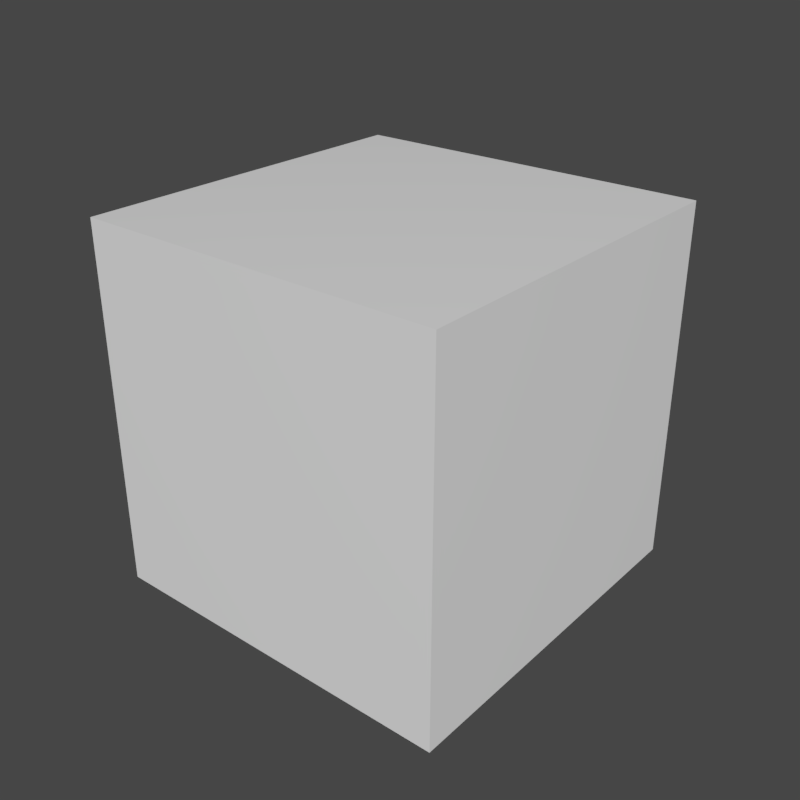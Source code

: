 # Source: library.blend  (saved by Blender 2.79.6; exported with 4.5.12 LTS)
import bpy
from mathutils import Matrix  # noqa: F401  (used for matrix-valued properties, if any)

bpy.ops.wm.read_factory_settings(use_empty=True)
scene = bpy.context.scene
scene.name = 'Scene'

# ---- collections
col_collection_1 = bpy.data.collections.new('Collection 1'); scene.collection.children.link(col_collection_1)

# ---- materials (node trees are filled in below, after node groups)
mat_pbr = bpy.data.materials.new('PBR')
mat_pbr.alpha_threshold = 0.0
mat_pbr.roughness = 0.5

# ---- node groups
ng_owm__unpack_pbr = bpy.data.node_groups.new('OWM: Unpack PBR', 'ShaderNodeTree')
_s = ng_owm__unpack_pbr.interface.new_socket(name='Metalness', in_out='OUTPUT', socket_type='NodeSocketFloat')
_s.min_value = 0.0
_s.max_value = 0.0
_s = ng_owm__unpack_pbr.interface.new_socket(name='Specular', in_out='OUTPUT', socket_type='NodeSocketFloat')
_s.min_value = 0.0
_s.max_value = 0.0
_s = ng_owm__unpack_pbr.interface.new_socket(name='Roughness', in_out='OUTPUT', socket_type='NodeSocketFloat')
_s.min_value = 0.0
_s.max_value = 0.0
_s = ng_owm__unpack_pbr.interface.new_socket(name='Sheen', in_out='OUTPUT', socket_type='NodeSocketFloat')
_s.min_value = 0.0
_s.max_value = 0.0
_s = ng_owm__unpack_pbr.interface.new_socket(name='Packed PBR', in_out='INPUT', socket_type='NodeSocketColor')
_s.default_value = (1.0, 1.0, 1.0, 1.0)
_N = ng_owm__unpack_pbr.nodes; _L = ng_owm__unpack_pbr.links
n0 = _N.new('ShaderNodeSeparateColor'); n0.name = 'Separate RGB'; n0.location = (-722, -71)
n1 = _N.new('ShaderNodeGamma'); n1.name = 'Gamma.001'; n1.location = (-412, 51)
n1.inputs[1].default_value = 2.2
n2 = _N.new('ShaderNodeMath'); n2.name = 'Math.009'; n2.location = (-179, 210)
n2.operation = 'GREATER_THAN'
n3 = _N.new('ShaderNodeMath'); n3.name = 'Math.008'; n3.location = (-208, -87)
n3.operation = 'SUBTRACT'
n3.inputs[0].default_value = 1.0
n4 = _N.new('NodeGroupInput'); n4.name = 'Group Input'; n4.location = (-1018, -82)
n5 = _N.new('NodeGroupOutput'); n5.name = 'Group Output'; n5.location = (769, 277)
n6 = _N.new('ShaderNodeMath'); n6.name = 'Math.011'; n6.location = (268, 47)
n6.operation = 'MULTIPLY'
n7 = _N.new('ShaderNodeMath'); n7.name = 'Math.013'; n7.location = (275, 308)
n7.operation = 'MULTIPLY'
n8 = _N.new('ShaderNodeMath'); n8.name = 'Math.010'; n8.location = (32, 48)
n8.operation = 'SUBTRACT'
n8.inputs[0].default_value = 1.0
n9 = _N.new('ShaderNodeMath'); n9.name = 'Math.014'; n9.location = (52, 258)
n9.operation = 'SUBTRACT'
n10 = _N.new('ShaderNodeMath'); n10.name = 'Math.012'; n10.location = (481, 52)
n10.operation = 'MULTIPLY'
n10.use_clamp = True
n10.inputs[1].default_value = 2.0
n11 = _N.new('ShaderNodeMath'); n11.name = 'Math.015'; n11.location = (494, 306)
n11.operation = 'MULTIPLY'
n11.use_clamp = True
n11.inputs[1].default_value = 2.0
_L.new(n0.outputs[0], n1.inputs[0])
_L.new(n0.outputs[1], n3.inputs[1])
_L.new(n4.outputs[0], n0.inputs[0])
_L.new(n3.outputs[0], n5.inputs[2])
_L.new(n0.outputs[2], n5.inputs[3])
_L.new(n1.outputs[0], n2.inputs[0])
_L.new(n2.outputs[0], n8.inputs[1])
_L.new(n8.outputs[0], n6.inputs[0])
_L.new(n6.outputs[0], n10.inputs[0])
_L.new(n1.outputs[0], n6.inputs[1])
_L.new(n10.outputs[0], n5.inputs[1])
_L.new(n7.outputs[0], n11.inputs[0])
_L.new(n2.outputs[0], n7.inputs[0])
_L.new(n1.outputs[0], n9.inputs[0])
_L.new(n9.outputs[0], n7.inputs[1])
_L.new(n11.outputs[0], n5.inputs[0])
n5.is_active_output = True
ng_owm__unpack_rg_normal = bpy.data.node_groups.new('OWM: Unpack RG Normal', 'ShaderNodeTree')
_s = ng_owm__unpack_rg_normal.interface.new_socket(name='Normal', in_out='OUTPUT', socket_type='NodeSocketVector')
_s.min_value = 0.0
_s.max_value = 0.0
_s = ng_owm__unpack_rg_normal.interface.new_socket(name='RG Packed Normal', in_out='INPUT', socket_type='NodeSocketVector')
_s.min_value = -1e+04
_s.max_value = 1e+04
_N = ng_owm__unpack_rg_normal.nodes; _L = ng_owm__unpack_rg_normal.links
n0 = _N.new('ShaderNodeMath'); n0.name = 'Math.002'; n0.location = (-790, -123)
n0.operation = 'MULTIPLY'
n0.inputs[1].default_value = 2.0
n1 = _N.new('ShaderNodeMath'); n1.name = 'Math.003'; n1.location = (-619, -127)
n1.operation = 'SUBTRACT'
n1.inputs[1].default_value = 1.0
n2 = _N.new('ShaderNodeMath'); n2.name = 'Math'; n2.location = (-788, 43)
n2.operation = 'MULTIPLY'
n2.inputs[1].default_value = 2.0
n3 = _N.new('ShaderNodeMath'); n3.name = 'Math.001'; n3.location = (-616, 46)
n3.operation = 'SUBTRACT'
n3.inputs[1].default_value = 1.0
n4 = _N.new('ShaderNodeMath'); n4.name = 'Math.006'; n4.location = (-452, -126)
n4.operation = 'MULTIPLY'
n5 = _N.new('ShaderNodeMath'); n5.name = 'Math.005'; n5.location = (-448, 49)
n5.operation = 'MULTIPLY'
n6 = _N.new('ShaderNodeMath'); n6.name = 'Math.007'; n6.location = (-113, -28)
n6.operation = 'SUBTRACT'
n6.inputs[0].default_value = 1.0
n7 = _N.new('ShaderNodeMath'); n7.name = 'Math.012'; n7.location = (437, -30)
n7.inputs[0].default_value = 1.0
n8 = _N.new('ShaderNodeMath'); n8.name = 'Math.013'; n8.location = (617, -25)
n8.operation = 'DIVIDE'
n8.inputs[1].default_value = 2.0
n9 = _N.new('ShaderNodeMath'); n9.name = 'Math.011'; n9.location = (799, -22)
n9.operation = 'MAXIMUM'
n9.inputs[1].default_value = 0.0
n10 = _N.new('ShaderNodeMath'); n10.name = 'Math.010'; n10.location = (253, -29)
n10.operation = 'MULTIPLY'
n11 = _N.new('ShaderNodeMath'); n11.name = 'Math.008'; n11.location = (-279, -28)
n11.operation = 'SUBTRACT'
n12 = _N.new('ShaderNodeMath'); n12.name = 'Math.014'; n12.location = (976, -22)
n12.operation = 'MINIMUM'
n12.inputs[0].default_value = 1.0
n13 = _N.new('ShaderNodeMath'); n13.name = 'Math.009'; n13.location = (85, 116)
n13.operation = 'GREATER_THAN'
n13.inputs[1].default_value = 0.0
n14 = _N.new('ShaderNodeCombineXYZ'); n14.name = 'Combine XYZ'; n14.location = (1286, 105)
n15 = _N.new('NodeGroupInput'); n15.name = 'Group Input'; n15.location = (-1486, 0)
n16 = _N.new('NodeGroupOutput'); n16.name = 'Group Output'; n16.location = (1486, 0)
n17 = _N.new('ShaderNodeSeparateXYZ'); n17.name = 'Separate XYZ'; n17.location = (-1286, 127)
n17.width = 122
_L.new(n17.outputs[0], n14.inputs[0])
_L.new(n2.outputs[0], n3.inputs[0])
_L.new(n0.outputs[0], n1.inputs[0])
_L.new(n17.outputs[0], n2.inputs[0])
_L.new(n3.outputs[0], n5.inputs[0])
_L.new(n3.outputs[0], n5.inputs[1])
_L.new(n1.outputs[0], n4.inputs[0])
_L.new(n1.outputs[0], n4.inputs[1])
_L.new(n11.outputs[0], n6.inputs[1])
_L.new(n4.outputs[0], n11.inputs[1])
_L.new(n5.outputs[0], n11.inputs[0])
_L.new(n6.outputs[0], n13.inputs[0])
_L.new(n6.outputs[0], n10.inputs[1])
_L.new(n10.outputs[0], n7.inputs[1])
_L.new(n7.outputs[0], n8.inputs[0])
_L.new(n8.outputs[0], n9.inputs[0])
_L.new(n9.outputs[0], n12.inputs[1])
_L.new(n12.outputs[0], n14.inputs[2])
_L.new(n13.outputs[0], n10.inputs[0])
_L.new(n15.outputs[0], n17.inputs[0])
_L.new(n14.outputs[0], n16.inputs[0])
_L.new(n17.outputs[1], n0.inputs[0])
_L.new(n17.outputs[1], n14.inputs[1])
n16.is_active_output = True
ng_owm__physically_based_shading = bpy.data.node_groups.new('OWM: Physically Based Shading', 'ShaderNodeTree')
_s = ng_owm__physically_based_shading.interface.new_socket(name='Shader', in_out='OUTPUT', socket_type='NodeSocketShader')
_s = ng_owm__physically_based_shading.interface.new_socket(name='Base Color Map', in_out='INPUT', socket_type='NodeSocketColor')
_s.default_value = (1.0, 1.0, 1.0, 1.0)
_s = ng_owm__physically_based_shading.interface.new_socket(name='Base PBR Map', in_out='INPUT', socket_type='NodeSocketColor')
_s.default_value = (0.5, 1.0, 1.0, 1.0)
_s = ng_owm__physically_based_shading.interface.new_socket(name='Base Normal Map', in_out='INPUT', socket_type='NodeSocketColor')
_s.default_value = (0.5, 0.5, 1.0, 1.0)
_s = ng_owm__physically_based_shading.interface.new_socket(name='Secondary Color Map', in_out='INPUT', socket_type='NodeSocketColor')
_s.default_value = (1.0, 1.0, 1.0, 1.0)
_s = ng_owm__physically_based_shading.interface.new_socket(name='Secondary PBR Map', in_out='INPUT', socket_type='NodeSocketColor')
_s.default_value = (0.5, 1.0, 1.0, 1.0)
_s = ng_owm__physically_based_shading.interface.new_socket(name='Secondary Normal Map', in_out='INPUT', socket_type='NodeSocketColor')
_s.default_value = (0.5, 0.5, 1.0, 1.0)
_s = ng_owm__physically_based_shading.interface.new_socket(name='Normal Strength', in_out='INPUT', socket_type='NodeSocketFloat')
_s.default_value = 3.0
_s.min_value = 0.0
_s.max_value = 10.0
_s = ng_owm__physically_based_shading.interface.new_socket(name='Opacity Map', in_out='INPUT', socket_type='NodeSocketFloat')
_s.subtype = 'FACTOR'
_s.default_value = 1.0
_s.min_value = 0.0
_s.max_value = 1.0
_s = ng_owm__physically_based_shading.interface.new_socket(name='Emission Map', in_out='INPUT', socket_type='NodeSocketFloat')
_s.subtype = 'FACTOR'
_s.min_value = 0.0
_s.max_value = 1.0
_s = ng_owm__physically_based_shading.interface.new_socket(name='Emission Strength', in_out='INPUT', socket_type='NodeSocketFloat')
_s.default_value = 1.0
_s.min_value = 0.0
_s.max_value = 1e+06
_N = ng_owm__physically_based_shading.nodes; _L = ng_owm__physically_based_shading.links
n0 = _N.new('ShaderNodeBsdfTransparent'); n0.name = 'Transparent BSDF'; n0.location = (357, 412)
n1 = _N.new('ShaderNodeBsdfPrincipled'); n1.name = 'Principled BSDF'; n1.location = (55, 238)
n1.distribution = 'GGX'
n1.subsurface_method = 'BURLEY'
n1.inputs[3].default_value = 1.45
n1.inputs[16].default_value = 0.25
n1.inputs[26].default_value = (0.2, 0.2, 0.2, 1.0)
n2 = _N.new('NodeGroupOutput'); n2.name = 'Group Output'; n2.location = (946, 196)
n3 = _N.new('ShaderNodeTangent'); n3.name = 'Tangent'; n3.location = (-58, -274)
n3.hide = True
n3.direction_type = 'UV_MAP'
n4 = _N.new('ShaderNodeNormalMap'); n4.name = 'Normal Map'; n4.location = (-325, -317)
n4.hide = True
n5 = _N.new('ShaderNodeMixShader'); n5.name = 'Mix Shader.001'; n5.location = (466, 116)
n5.hide = True
n6 = _N.new('ShaderNodeMixShader'); n6.name = 'Mix Shader'; n6.location = (689, 283)
n6.hide = True
n7 = _N.new('ShaderNodeGroup'); n7.name = 'Group.001'; n7.location = (-580, 47)
n7.width = 216
n7.node_tree = ng_owm__unpack_pbr
n8 = _N.new('ShaderNodeGroup'); n8.name = 'Group'; n8.location = (-727, -336)
n8.width = 272
n8.node_tree = ng_owm__unpack_rg_normal
n9 = _N.new('ShaderNodeAttribute'); n9.name = 'Attribute'; n9.location = (-1709, 409)
n9.width = 185
n9.attribute_name = 'ColorMap1Alpha'
n10 = _N.new('ShaderNodeMix'); n10.name = 'Mix.001'; n10.location = (-1142, -229)
n10.data_type = 'RGBA'
n11 = _N.new('ShaderNodeMix'); n11.name = 'Mix.002'; n11.location = (-942, 135)
n11.data_type = 'RGBA'
n12 = _N.new('ShaderNodeMix'); n12.name = 'Mix'; n12.location = (-693, 444)
n12.data_type = 'RGBA'
n13 = _N.new('NodeGroupInput'); n13.name = 'Group Input'; n13.location = (-1778, 98)
n13.width = 199
n14 = _N.new('ShaderNodeEmission'); n14.name = 'Emission'; n14.location = (20, -350)
n15 = _N.new('ShaderNodeMix'); n15.name = 'Mix.003'; n15.location = (-215, 118)
n15.data_type = 'RGBA'
n15.inputs[7].default_value = (1.0, 1.0, 1.0, 1.0)
n16 = _N.new('ShaderNodeMix'); n16.name = 'Mix.004'; n16.location = (-115, 118)
n16.data_type = 'RGBA'
n16.inputs[0].default_value = 1.0
n16.inputs[6].default_value = (1.0, 1.0, 1.0, 1.0)
_L.new(n4.outputs[0], n1.inputs[5])
_L.new(n1.outputs[0], n5.inputs[1])
_L.new(n14.outputs[0], n5.inputs[2])
_L.new(n0.outputs[0], n6.inputs[1])
_L.new(n5.outputs[0], n6.inputs[2])
_L.new(n13.outputs[1], n11.inputs[6])
_L.new(n7.outputs[2], n1.inputs[2])
_L.new(n7.outputs[3], n1.inputs[24])
_L.new(n7.outputs[0], n1.inputs[1])
_L.new(n7.outputs[1], n1.inputs[13])
_L.new(n8.outputs[0], n4.inputs[1])
_L.new(n6.outputs[0], n2.inputs[0])
_L.new(n13.outputs[7], n6.inputs[0])
_L.new(n13.outputs[8], n5.inputs[0])
_L.new(n13.outputs[2], n10.inputs[6])
_L.new(n13.outputs[6], n4.inputs[0])
_L.new(n13.outputs[9], n14.inputs[1])
_L.new(n3.outputs[0], n1.inputs[17])
_L.new(n12.outputs[2], n1.inputs[0])
_L.new(n13.outputs[0], n12.inputs[6])
_L.new(n13.outputs[3], n12.inputs[7])
_L.new(n9.outputs[2], n12.inputs[0])
_L.new(n10.outputs[2], n8.inputs[0])
_L.new(n9.outputs[2], n10.inputs[0])
_L.new(n13.outputs[5], n10.inputs[7])
_L.new(n11.outputs[2], n7.inputs[0])
_L.new(n13.outputs[4], n11.inputs[7])
_L.new(n9.outputs[2], n11.inputs[0])
_L.new(n12.outputs[2], n14.inputs[0])
_L.new(n12.outputs[2], n15.inputs[6])
_L.new(n7.outputs[0], n15.inputs[0])
_L.new(n15.outputs[2], n16.inputs[7])
_L.new(n16.outputs[2], n1.inputs[14])
n2.is_active_output = True

# ---- material node trees
mat_pbr.use_nodes = True; mat_pbr.node_tree.nodes.clear()
_N = mat_pbr.node_tree.nodes; _L = mat_pbr.node_tree.links
n0 = _N.new('ShaderNodeOutputMaterial'); n0.name = 'Material Output'; n0.location = (135, -55)
n1 = _N.new('ShaderNodeGroup'); n1.name = 'Group.002'; n1.location = (-610, -4)
n1.width = 368
n1.node_tree = ng_owm__physically_based_shading
n1.inputs[0].default_value = (1.0, 1.0, 1.0, 1.0)
n1.inputs[1].default_value = (0.5, 1.0, 1.0, 1.0)
n1.inputs[2].default_value = (0.5, 0.5, 1.0, 1.0)
n1.inputs[3].default_value = (1.0, 1.0, 1.0, 1.0)
n1.inputs[4].default_value = (0.5, 1.0, 1.0, 1.0)
n1.inputs[5].default_value = (0.5029, 0.5029, 1.0, 1.0)
n1.inputs[6].default_value = 1.0
n1.inputs[7].default_value = 1.0
n1.inputs[8].default_value = 0.0
n1.inputs[9].default_value = 1.0
_L.new(n1.outputs[0], n0.inputs[0])
n0.is_active_output = True

# ---- world
world_world = bpy.data.worlds.new('World'); scene.world = world_world
world_world.color = (0.05088, 0.05088, 0.05088)
world_world.use_sun_shadow = False
world_world.sun_shadow_jitter_overblur = 0.0
world_world.cycles.sampling_method = 'MANUAL'

# ---- meshes
me_cube = bpy.data.meshes.new('Cube')
me_cube.from_pydata([(-1.0, -1.0, -1.0), (-1.0, -1.0, 1.0), (-1.0, 1.0, -1.0), (-1.0, 1.0, 1.0), (1.0, -1.0, -1.0), (1.0, -1.0, 1.0), (1.0, 1.0, -1.0), (1.0, 1.0, 1.0)], [], [(0, 1, 3, 2), (2, 3, 7, 6), (6, 7, 5, 4), (4, 5, 1, 0), (2, 6, 4, 0), (7, 3, 1, 5)])
_uv = me_cube.uv_layers.new(name='UVMap')
_uv.uv.foreach_set('vector', [0.0, 0.0, 1.0, 0.0, 1.0, 1.0, 0.0, 1.0, 0.0, 0.0, 1.0, 0.0, 1.0, 1.0, 0.0, 1.0, 0.0, 0.0, 1.0, 0.0, 1.0, 1.0, 0.0, 1.0, 0.0, 0.0, 1.0, 0.0, 1.0, 1.0, 0.0, 1.0, 0.0, 0.0, 1.0, 0.0, 1.0, 1.0, 0.0, 1.0, 0.0, 0.0, 1.0, 0.0, 1.0, 1.0, 0.0, 1.0])
me_cube.materials.append(mat_pbr)
me_cube.use_remesh_preserve_volume = False
me_cube.use_remesh_preserve_attributes = False
me_cube.use_mirror_vertex_groups = False
me_cube.update()

# ---- objects
ob_cube = bpy.data.objects.new('Cube', me_cube)

# ---- transforms, parenting, visibility, modifiers, constraints
ob_cube.location = (0.0, 0.0, 0.0)
ob_cube.lineart.crease_threshold = 0.0

# ---- collection membership
col_collection_1.objects.link(ob_cube)

# ---- scene / render settings (as saved in the file)
scene.frame_start = 1; scene.frame_end = 250; scene.frame_set(1)
scene.render.engine = 'CYCLES'
scene.render.resolution_x = 1024
scene.render.resolution_y = 1024
scene.render.dither_intensity = 0.0
scene.cycles.samples = 32
scene.cycles.sampling_pattern = 'TABULATED_SOBOL'
scene.cycles.use_adaptive_sampling = False
scene.cycles.use_light_tree = False
scene.cycles.caustics_reflective = False
scene.cycles.caustics_refractive = False
scene.cycles.max_bounces = 8
scene.cycles.diffuse_bounces = 1
scene.cycles.transmission_bounces = 8
scene.cycles.volume_bounces = 2
scene.cycles.debug_use_hair_bvh = False
scene.view_settings.look = 'Medium High Contrast'
scene.view_settings.view_transform = 'Filmic'
bpy.context.view_layer.update()

# ---- added for rendering (the .blend has no active camera and no usable light): camera, sun
cam_auto = bpy.data.cameras.new('AutoCamera')
cam_auto.lens = 50.0
cam_auto.sensor_width = 36.0
cam_auto.clip_end = 1000.0
ob_auto_camera = bpy.data.objects.new('AutoCamera', cam_auto)
scene.collection.objects.link(ob_auto_camera)
ob_auto_camera.location = (3.20507, -3.84609, 2.56406)
ob_auto_camera.rotation_euler = (1.09748, -7.21219e-08, 0.694738)
scene.camera = ob_auto_camera
light_auto_sun = bpy.data.lights.new('AutoSun', 'SUN')
light_auto_sun.energy = 3.0
light_auto_sun.angle = 0.0523599
ob_auto_sun = bpy.data.objects.new('AutoSun', light_auto_sun)
scene.collection.objects.link(ob_auto_sun)
ob_auto_sun.rotation_euler = (0.872665, 0.174533, 0.523599)
bpy.context.view_layer.update()
